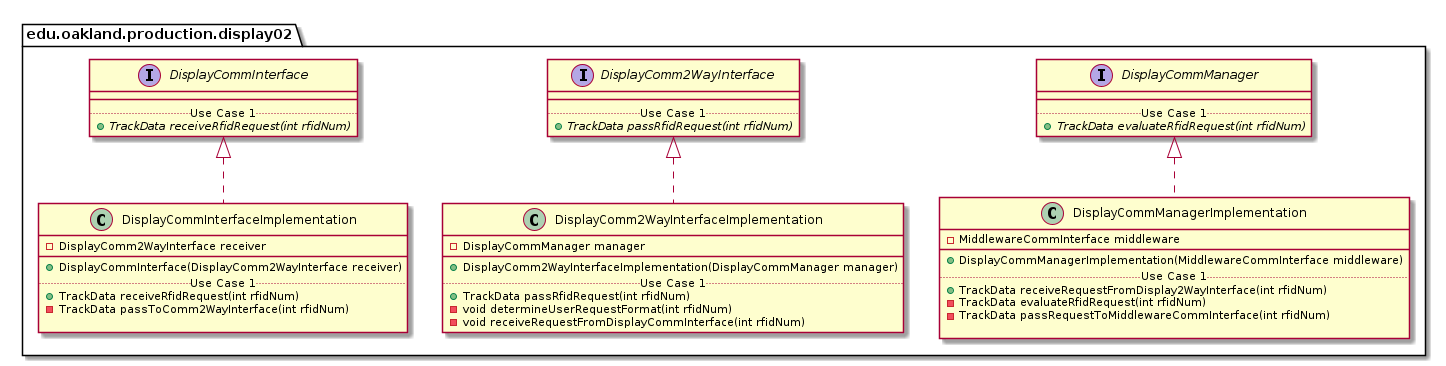

The diagram above was rendered by PlantUML. Its source (embedded in the PNG):
@startuml Display02ProductionPackage_Closure

package edu.oakland.production.display02 {
    
}



package edu.oakland.production.display02 {
    interface DisplayCommInterface {
        __
        .. Use Case 1 ..
        {abstract} + TrackData receiveRfidRequest(int rfidNum)
    }
}








package edu.oakland.production.display02 {
    interface DisplayComm2WayInterface {
        __
        .. Use Case 1 ..
        {abstract} + TrackData passRfidRequest(int rfidNum)
    }
}








package edu.oakland.production.display02 {
    interface DisplayCommManager {
        __
        .. Use Case 1 ..
        {abstract} + TrackData evaluateRfidRequest(int rfidNum)
    }
}








package edu.oakland.production.display02 {
    class DisplayCommInterfaceImplementation {
        - DisplayComm2WayInterface receiver
        __
        + DisplayCommInterface(DisplayComm2WayInterface receiver)
        .. Use Case 1 ..
        + TrackData receiveRfidRequest(int rfidNum)
        - TrackData passToComm2WayInterface(int rfidNum)

    }
}


DisplayCommInterfaceImplementation .up.|> DisplayCommInterface







package edu.oakland.production.display02 {
    class DisplayComm2WayInterfaceImplementation {
        - DisplayCommManager manager
        __
        + DisplayComm2WayInterfaceImplementation(DisplayCommManager manager)
        .. Use Case 1 ..
        + TrackData passRfidRequest(int rfidNum)
        - void determineUserRequestFormat(int rfidNum)
        - void receiveRequestFromDisplayCommInterface(int rfidNum)
    }
}


DisplayComm2WayInterfaceImplementation .up.|> DisplayComm2WayInterface







package edu.oakland.production.display02 {
    class DisplayCommManagerImplementation {
        - MiddlewareCommInterface middleware
        __
        + DisplayCommManagerImplementation(MiddlewareCommInterface middleware)
        .. Use Case 1 ..
        + TrackData receiveRequestFromDisplay2WayInterface(int rfidNum)
        - TrackData evaluateRfidRequest(int rfidNum)
        - TrackData passRequestToMiddlewareCommInterface(int rfidNum)
        
    }
}


DisplayCommManagerImplementation .up.|> DisplayCommManager






@enduml